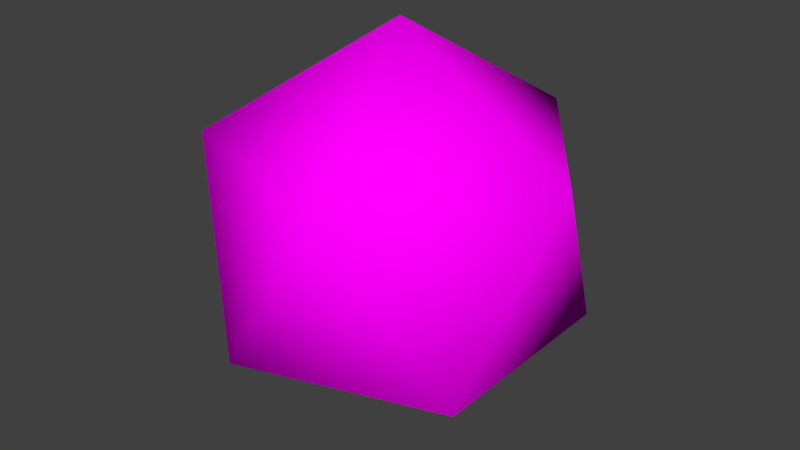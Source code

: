 # Source: SEGI_sphere.blend  (saved by Blender 2.76.0; exported with 4.5.12 LTS)
import bpy
from mathutils import Matrix  # noqa: F401  (used for matrix-valued properties, if any)

bpy.ops.wm.read_factory_settings(use_empty=True)
scene = bpy.context.scene
scene.name = 'Scene'

# ---- collections
col_collection_1 = bpy.data.collections.new('Collection 1'); scene.collection.children.link(col_collection_1)

# ---- images (referenced by path relative to the original .blend; pixels are not part of the script)
import os
ASSET_DIR = os.environ.get("B2B_ASSET_DIR", "")  # directory of the original .blend (textures are referenced by path, not embedded)
HERE = os.path.dirname(os.path.abspath(__file__))  # packed textures are extracted next to this script under _unpacked/

def load_image(name, relpath, width, height, colorspace="sRGB"):
    """Load a texture the original file referenced (path relative to the .blend, or extracted next to this script)."""
    p = next((c for c in (os.path.join(HERE, relpath), os.path.join(ASSET_DIR, relpath)) if relpath and os.path.exists(c)), "")
    if p:
        img = bpy.data.images.load(p, check_existing=True)
        img.name = name
    else:  # same state as the original file: an image datablock whose file is absent (Cycles renders it pink)
        img = bpy.data.images.new(name, width, height)
        img.source = "FILE"
        img.filepath = "//" + (relpath or name)
    img.colorspace_settings.name = colorspace
    return img
img_g_energmine_png = load_image('g_energmine.png', 'Model Textures/g_energmine.png', 1024, 1024, 'sRGB')

# ---- materials (node trees are filled in below, after node groups)
mat_g_energmine = bpy.data.materials.new('g_energmine')
mat_g_energmine.alpha_threshold = 0.0
mat_g_energmine.roughness = 0.5

# ---- material node trees
mat_g_energmine.use_nodes = True; mat_g_energmine.node_tree.nodes.clear()
_N = mat_g_energmine.node_tree.nodes; _L = mat_g_energmine.node_tree.links
n0 = _N.new('ShaderNodeOutputMaterial'); n0.name = 'Material Output'; n0.location = (300, 300)
n1 = _N.new('ShaderNodeBsdfDiffuse'); n1.name = 'Diffuse BSDF'; n1.location = (10, 300)
n2 = _N.new('ShaderNodeTexImage'); n2.name = 'Image Texture'; n2.location = (-180, 300)
n2.width = 140
n2.image = img_g_energmine_png
_L.new(n1.outputs[0], n0.inputs[0])
_L.new(n2.outputs[0], n1.inputs[0])
n0.is_active_output = True

# ---- world
world_world = bpy.data.worlds.new('World'); scene.world = world_world
world_world.color = (0.05088, 0.05088, 0.05088)
world_world.use_sun_shadow = False
world_world.sun_shadow_jitter_overblur = 0.0
world_world.cycles.sampling_method = 'NONE'
world_world.cycles.sample_map_resolution = 256

# ---- meshes
me_sphere = bpy.data.meshes.new('Sphere')
me_sphere.from_pydata([(0.0, 0.0, -0.1498), (0.1084, -0.07874, -0.06698), (-0.0414, -0.1274, -0.06698), (-0.134, 0.0, -0.06698), (-0.0414, 0.1274, -0.06698), (0.1084, 0.07874, -0.06698), (0.0414, -0.1274, 0.06698), (-0.1084, -0.07874, 0.06698), (-0.1084, 0.07874, 0.06698), (0.0414, 0.1274, 0.06698), (0.134, 0.0, 0.06698), (0.0, 0.0, 0.1498)], [], [(0, 1, 2), (1, 0, 5), (0, 2, 3), (0, 3, 4), (0, 4, 5), (1, 5, 10), (2, 1, 6), (3, 2, 7), (4, 3, 8), (5, 4, 9), (1, 10, 6), (2, 6, 7), (3, 7, 8), (4, 8, 9), (5, 9, 10), (6, 10, 11), (7, 6, 11), (8, 7, 11), (9, 8, 11), (10, 9, 11)])
me_sphere.polygons.foreach_set('use_smooth', [True] * 20)
me_sphere.materials.append(mat_g_energmine)
me_sphere.use_remesh_preserve_volume = False
me_sphere.use_remesh_preserve_attributes = False
me_sphere.use_mirror_vertex_groups = False
me_sphere.update()

# ---- objects
ob_sphere = bpy.data.objects.new('Sphere', me_sphere)

# ---- transforms, parenting, visibility, modifiers, constraints
ob_sphere.location = (0.0, 0.0, 0.0)
ob_sphere.lineart.crease_threshold = 0.0

# ---- collection membership
col_collection_1.objects.link(ob_sphere)

# ---- scene / render settings (as saved in the file)
scene.frame_start = 1; scene.frame_end = 1; scene.frame_set(1)
scene.render.engine = 'CYCLES'
scene.render.resolution_percentage = 50
scene.render.dither_intensity = 0.0
scene.cycles.use_denoising = False
scene.cycles.samples = 10
scene.cycles.sampling_pattern = 'TABULATED_SOBOL'
scene.cycles.light_sampling_threshold = 0.0
scene.cycles.use_adaptive_sampling = False
scene.cycles.use_light_tree = False
scene.cycles.blur_glossy = 0.0
scene.cycles.pixel_filter_type = 'GAUSSIAN'
scene.cycles.sample_clamp_indirect = 0.0
scene.view_settings.view_transform = 'Standard'
bpy.context.view_layer.update()

# ---- added for rendering (the .blend has no active camera and no usable light): camera, sun
cam_auto = bpy.data.cameras.new('AutoCamera')
cam_auto.lens = 50.0
cam_auto.sensor_width = 36.0
cam_auto.clip_end = 1000.0
ob_auto_camera = bpy.data.objects.new('AutoCamera', cam_auto)
scene.collection.objects.link(ob_auto_camera)
ob_auto_camera.location = (0.440277, -0.528332, 0.352222)
ob_auto_camera.rotation_euler = (1.09748, -7.21219e-08, 0.694738)
scene.camera = ob_auto_camera
light_auto_sun = bpy.data.lights.new('AutoSun', 'SUN')
light_auto_sun.energy = 3.0
light_auto_sun.angle = 0.0523599
ob_auto_sun = bpy.data.objects.new('AutoSun', light_auto_sun)
scene.collection.objects.link(ob_auto_sun)
ob_auto_sun.rotation_euler = (0.872665, 0.174533, 0.523599)
bpy.context.view_layer.update()
